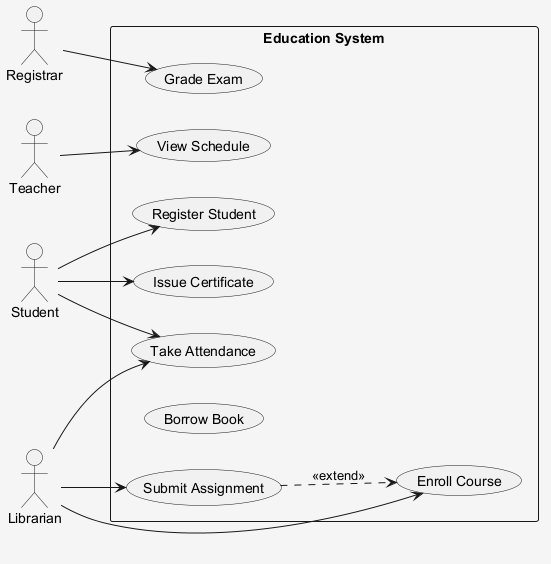

The diagram above was rendered by PlantUML. Its source (embedded in the PNG):
@startuml
skinparam shadowing false
skinparam backgroundColor #F5F5F5
left to right direction
actor "Teacher" as Teacher
actor "Student" as Student
actor "Librarian" as Librarian
actor "Registrar" as Registrar
rectangle "Education System" {
  usecase "View Schedule" as UC_ViewSchedule
  usecase "Issue Certificate" as UC_IssueCertificate
  usecase "Grade Exam" as UC_GradeExam
  usecase "Register Student" as UC_RegisterStudent
  usecase "Submit Assignment" as UC_SubmitAssignment
  usecase "Borrow Book" as UC_BorrowBook
  usecase "Take Attendance" as UC_TakeAttendance
  usecase "Enroll Course" as UC_EnrollCourse
}
Teacher --> UC_ViewSchedule
Student --> UC_IssueCertificate
Student --> UC_TakeAttendance
Student --> UC_RegisterStudent
Librarian --> UC_EnrollCourse
Librarian --> UC_SubmitAssignment
Librarian --> UC_TakeAttendance
Registrar --> UC_GradeExam
UC_SubmitAssignment ..> UC_EnrollCourse : <<extend>>
@enduml